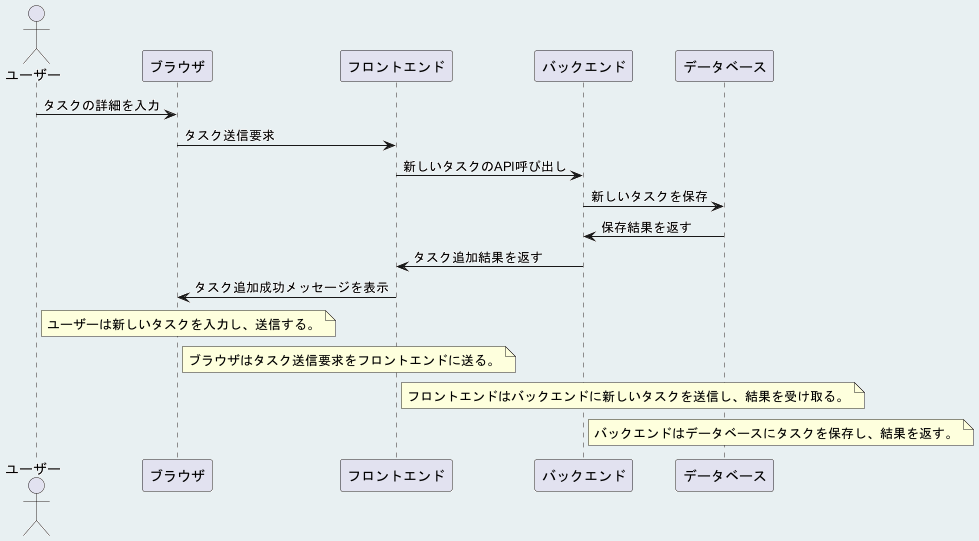

The diagram above was rendered by PlantUML. Its source (embedded in the PNG):
@startuml
actor ユーザー
ユーザー -> ブラウザ : タスクの詳細を入力
ブラウザ -> フロントエンド : タスク送信要求
フロントエンド -> バックエンド : 新しいタスクのAPI呼び出し
バックエンド -> データベース : 新しいタスクを保存
データベース -> バックエンド : 保存結果を返す
バックエンド -> フロントエンド : タスク追加結果を返す
フロントエンド -> ブラウザ : タスク追加成功メッセージを表示

note right of ユーザー
  ユーザーは新しいタスクを入力し、送信する。
end note
note right of ブラウザ
  ブラウザはタスク送信要求をフロントエンドに送る。
end note
note right of フロントエンド
  フロントエンドはバックエンドに新しいタスクを送信し、結果を受け取る。
end note
note right of バックエンド
  バックエンドはデータベースにタスクを保存し、結果を返す。
end note
@enduml